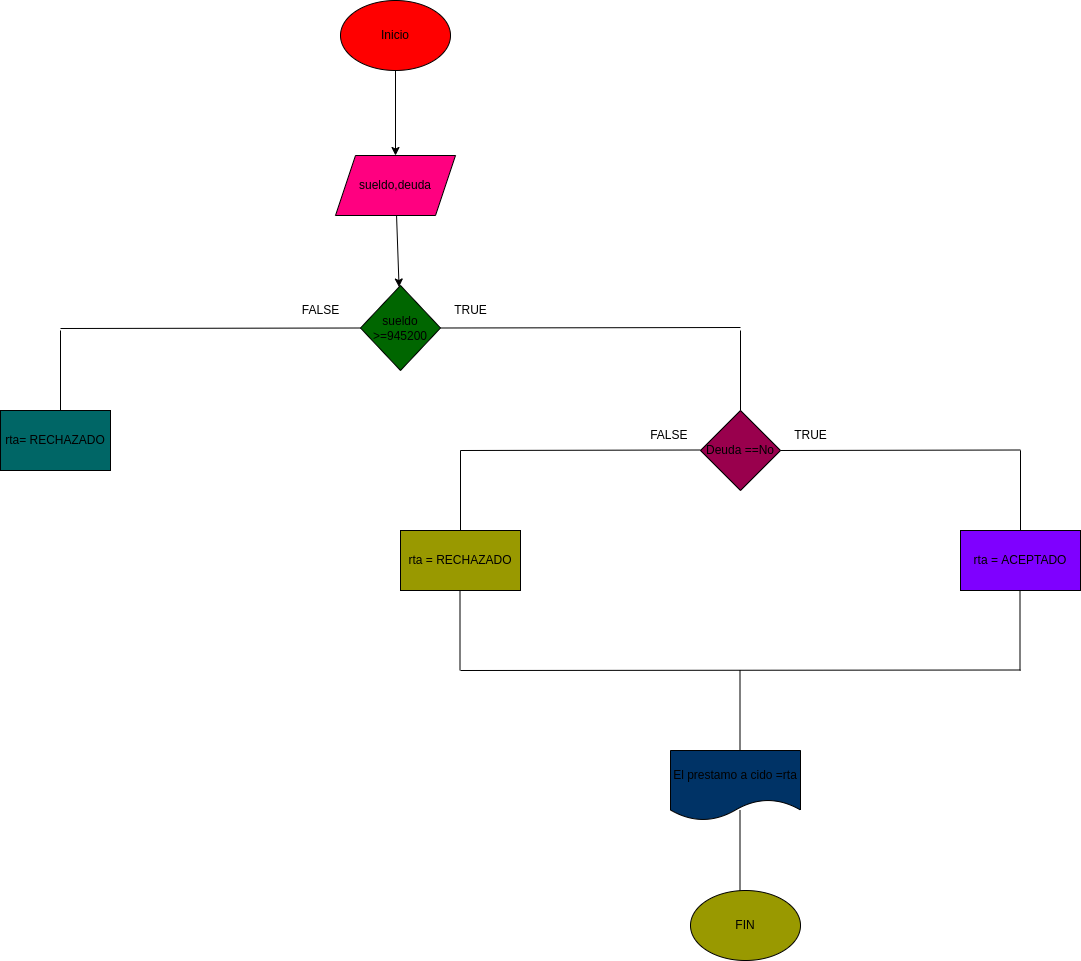

The diagram above was exported from draw.io. Its source (the exported page's mxGraphModel, read from the mxfile embedded in the PNG):
<mxGraphModel dx="1216" dy="328" grid="1" gridSize="10" guides="1" tooltips="1" connect="1" arrows="1" fold="1" page="1" pageScale="1" pageWidth="827" pageHeight="1169" math="0" shadow="0">
  <root>
    <mxCell id="0" />
    <mxCell id="1" parent="0" />
    <mxCell id="4" value="" style="edgeStyle=none;html=1;" parent="1" source="2" target="3" edge="1">
      <mxGeometry relative="1" as="geometry" />
    </mxCell>
    <mxCell id="2" value="Inicio" style="ellipse;whiteSpace=wrap;html=1;fillColor=#FF0000;" parent="1" vertex="1">
      <mxGeometry x="240" y="50" width="110" height="70" as="geometry" />
    </mxCell>
    <mxCell id="8" value="" style="edgeStyle=none;html=1;" parent="1" source="3" target="7" edge="1">
      <mxGeometry relative="1" as="geometry" />
    </mxCell>
    <mxCell id="3" value="sueldo,deuda" style="shape=parallelogram;perimeter=parallelogramPerimeter;whiteSpace=wrap;html=1;fixedSize=1;fillColor=#FF0080;" parent="1" vertex="1">
      <mxGeometry x="235" y="205" width="120" height="60" as="geometry" />
    </mxCell>
    <mxCell id="7" value="sueldo &amp;gt;=945200" style="rhombus;whiteSpace=wrap;html=1;fillColor=#006600;" parent="1" vertex="1">
      <mxGeometry x="260" y="335" width="80" height="85" as="geometry" />
    </mxCell>
    <mxCell id="9" value="" style="endArrow=none;html=1;entryX=0;entryY=0.5;entryDx=0;entryDy=0;" parent="1" target="7" edge="1">
      <mxGeometry width="50" height="50" relative="1" as="geometry">
        <mxPoint x="-40" y="378" as="sourcePoint" />
        <mxPoint x="235" y="380" as="targetPoint" />
      </mxGeometry>
    </mxCell>
    <mxCell id="11" value="" style="endArrow=none;html=1;" parent="1" edge="1">
      <mxGeometry width="50" height="50" relative="1" as="geometry">
        <mxPoint x="-40" y="460" as="sourcePoint" />
        <mxPoint x="-40" y="380" as="targetPoint" />
      </mxGeometry>
    </mxCell>
    <mxCell id="12" value="rta= RECHAZADO" style="rounded=0;whiteSpace=wrap;html=1;fillColor=#006666;" parent="1" vertex="1">
      <mxGeometry x="-100" y="460" width="110" height="60" as="geometry" />
    </mxCell>
    <mxCell id="13" value="" style="endArrow=none;html=1;entryX=0;entryY=0.5;entryDx=0;entryDy=0;" parent="1" edge="1">
      <mxGeometry width="50" height="50" relative="1" as="geometry">
        <mxPoint x="340" y="377.5" as="sourcePoint" />
        <mxPoint x="640" y="377" as="targetPoint" />
      </mxGeometry>
    </mxCell>
    <mxCell id="14" value="" style="endArrow=none;html=1;" parent="1" edge="1">
      <mxGeometry width="50" height="50" relative="1" as="geometry">
        <mxPoint x="640" y="460" as="sourcePoint" />
        <mxPoint x="640" y="380" as="targetPoint" />
      </mxGeometry>
    </mxCell>
    <mxCell id="15" value="Deuda ==No" style="rhombus;whiteSpace=wrap;html=1;fillColor=#99004D;" parent="1" vertex="1">
      <mxGeometry x="600" y="460" width="80" height="80" as="geometry" />
    </mxCell>
    <mxCell id="16" value="" style="endArrow=none;html=1;entryX=0;entryY=0.5;entryDx=0;entryDy=0;" parent="1" edge="1">
      <mxGeometry width="50" height="50" relative="1" as="geometry">
        <mxPoint x="360" y="500" as="sourcePoint" />
        <mxPoint x="600" y="499.5" as="targetPoint" />
      </mxGeometry>
    </mxCell>
    <mxCell id="17" value="" style="endArrow=none;html=1;entryX=0;entryY=0.5;entryDx=0;entryDy=0;" parent="1" edge="1">
      <mxGeometry width="50" height="50" relative="1" as="geometry">
        <mxPoint x="680" y="500" as="sourcePoint" />
        <mxPoint x="920" y="499.5" as="targetPoint" />
      </mxGeometry>
    </mxCell>
    <mxCell id="18" value="" style="endArrow=none;html=1;" parent="1" edge="1">
      <mxGeometry width="50" height="50" relative="1" as="geometry">
        <mxPoint x="360" y="580" as="sourcePoint" />
        <mxPoint x="360" y="500" as="targetPoint" />
      </mxGeometry>
    </mxCell>
    <mxCell id="19" value="" style="endArrow=none;html=1;" parent="1" edge="1">
      <mxGeometry width="50" height="50" relative="1" as="geometry">
        <mxPoint x="920" y="580" as="sourcePoint" />
        <mxPoint x="920" y="500" as="targetPoint" />
      </mxGeometry>
    </mxCell>
    <mxCell id="20" value="rta = RECHAZADO" style="rounded=0;whiteSpace=wrap;html=1;fillColor=#999900;" parent="1" vertex="1">
      <mxGeometry x="300" y="580" width="120" height="60" as="geometry" />
    </mxCell>
    <mxCell id="21" value="rta = ACEPTADO" style="rounded=0;whiteSpace=wrap;html=1;fillColor=#7F00FF;" parent="1" vertex="1">
      <mxGeometry x="860" y="580" width="120" height="60" as="geometry" />
    </mxCell>
    <mxCell id="22" value="" style="endArrow=none;html=1;" parent="1" edge="1">
      <mxGeometry width="50" height="50" relative="1" as="geometry">
        <mxPoint x="359.5" y="720" as="sourcePoint" />
        <mxPoint x="359.5" y="640" as="targetPoint" />
      </mxGeometry>
    </mxCell>
    <mxCell id="23" value="" style="endArrow=none;html=1;" parent="1" edge="1">
      <mxGeometry width="50" height="50" relative="1" as="geometry">
        <mxPoint x="919.5" y="720" as="sourcePoint" />
        <mxPoint x="919.5" y="640" as="targetPoint" />
      </mxGeometry>
    </mxCell>
    <mxCell id="24" value="" style="endArrow=none;html=1;entryX=0;entryY=0.5;entryDx=0;entryDy=0;" parent="1" edge="1">
      <mxGeometry width="50" height="50" relative="1" as="geometry">
        <mxPoint x="360" y="720" as="sourcePoint" />
        <mxPoint x="920" y="719.5" as="targetPoint" />
      </mxGeometry>
    </mxCell>
    <mxCell id="25" value="" style="endArrow=none;html=1;" parent="1" edge="1">
      <mxGeometry width="50" height="50" relative="1" as="geometry">
        <mxPoint x="639.5" y="800" as="sourcePoint" />
        <mxPoint x="639.5" y="720" as="targetPoint" />
      </mxGeometry>
    </mxCell>
    <mxCell id="26" value="El prestamo a cido =rta" style="shape=document;whiteSpace=wrap;html=1;boundedLbl=1;fillColor=#003366;" parent="1" vertex="1">
      <mxGeometry x="570" y="800" width="130" height="70" as="geometry" />
    </mxCell>
    <mxCell id="27" value="" style="endArrow=none;html=1;" parent="1" edge="1">
      <mxGeometry width="50" height="50" relative="1" as="geometry">
        <mxPoint x="639.5" y="940" as="sourcePoint" />
        <mxPoint x="639.5" y="860" as="targetPoint" />
      </mxGeometry>
    </mxCell>
    <mxCell id="28" value="FIN" style="ellipse;whiteSpace=wrap;html=1;fillColor=#999900;" parent="1" vertex="1">
      <mxGeometry x="590" y="940" width="110" height="70" as="geometry" />
    </mxCell>
    <mxCell id="29" value="FALSE" style="text;html=1;align=center;verticalAlign=middle;resizable=0;points=[];autosize=1;strokeColor=none;fillColor=none;" parent="1" vertex="1">
      <mxGeometry x="190" y="345" width="60" height="30" as="geometry" />
    </mxCell>
    <mxCell id="30" value="TRUE" style="text;html=1;align=center;verticalAlign=middle;resizable=0;points=[];autosize=1;strokeColor=none;fillColor=none;" parent="1" vertex="1">
      <mxGeometry x="340" y="345" width="60" height="30" as="geometry" />
    </mxCell>
    <mxCell id="31" value="FALSE&amp;nbsp;" style="text;html=1;align=center;verticalAlign=middle;resizable=0;points=[];autosize=1;strokeColor=none;fillColor=none;" parent="1" vertex="1">
      <mxGeometry x="540" y="470" width="60" height="30" as="geometry" />
    </mxCell>
    <mxCell id="32" value="TRUE" style="text;html=1;align=center;verticalAlign=middle;resizable=0;points=[];autosize=1;strokeColor=none;fillColor=none;" parent="1" vertex="1">
      <mxGeometry x="680" y="470" width="60" height="30" as="geometry" />
    </mxCell>
  </root>
</mxGraphModel>